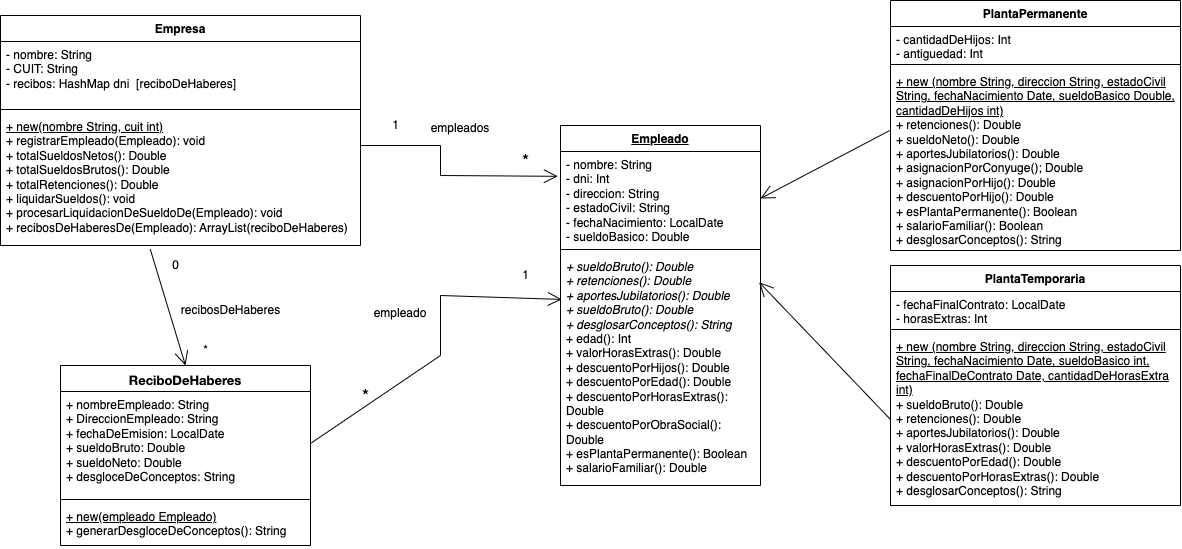

The diagram above was exported from draw.io. Its source (the exported page's mxGraphModel, read from the mxfile embedded in the PNG):
<mxGraphModel dx="1887" dy="683" grid="1" gridSize="10" guides="1" tooltips="1" connect="1" arrows="1" fold="1" page="1" pageScale="1" pageWidth="827" pageHeight="1169" math="0" shadow="0">
  <root>
    <mxCell id="WIyWlLk6GJQsqaUBKTNV-0" />
    <mxCell id="WIyWlLk6GJQsqaUBKTNV-1" parent="WIyWlLk6GJQsqaUBKTNV-0" />
    <mxCell id="KEnTN3zI2jeGkFWTFEho-0" value="Empresa" style="swimlane;fontStyle=1;align=center;verticalAlign=top;childLayout=stackLayout;horizontal=1;startSize=26;horizontalStack=0;resizeParent=1;resizeParentMax=0;resizeLast=0;collapsible=1;marginBottom=0;whiteSpace=wrap;html=1;" parent="WIyWlLk6GJQsqaUBKTNV-1" vertex="1">
      <mxGeometry x="-160" y="20" width="360" height="230" as="geometry" />
    </mxCell>
    <mxCell id="KEnTN3zI2jeGkFWTFEho-1" value="&lt;font style=&quot;vertical-align: inherit;&quot;&gt;&lt;font style=&quot;vertical-align: inherit;&quot;&gt;&lt;font style=&quot;vertical-align: inherit;&quot;&gt;&lt;font style=&quot;vertical-align: inherit;&quot;&gt;&lt;font style=&quot;vertical-align: inherit;&quot;&gt;&lt;font style=&quot;vertical-align: inherit;&quot;&gt;- nombre: String&lt;/font&gt;&lt;/font&gt;&lt;/font&gt;&lt;/font&gt;&lt;/font&gt;&lt;/font&gt;&lt;div&gt;- CUIT: String&lt;/div&gt;&lt;div&gt;- recibos: HashMap dni&amp;nbsp; [reciboDeHaberes]&amp;nbsp;&amp;nbsp;&lt;/div&gt;&lt;div&gt;&lt;br&gt;&lt;/div&gt;" style="text;strokeColor=none;fillColor=none;align=left;verticalAlign=top;spacingLeft=4;spacingRight=4;overflow=hidden;rotatable=0;points=[[0,0.5],[1,0.5]];portConstraint=eastwest;whiteSpace=wrap;html=1;" parent="KEnTN3zI2jeGkFWTFEho-0" vertex="1">
      <mxGeometry y="26" width="360" height="64" as="geometry" />
    </mxCell>
    <mxCell id="KEnTN3zI2jeGkFWTFEho-2" value="" style="line;strokeWidth=1;fillColor=none;align=left;verticalAlign=middle;spacingTop=-1;spacingLeft=3;spacingRight=3;rotatable=0;labelPosition=right;points=[];portConstraint=eastwest;strokeColor=inherit;" parent="KEnTN3zI2jeGkFWTFEho-0" vertex="1">
      <mxGeometry y="90" width="360" height="8" as="geometry" />
    </mxCell>
    <mxCell id="KEnTN3zI2jeGkFWTFEho-3" value="&lt;div&gt;&lt;u&gt;+ new(nombre String, cuit int)&lt;/u&gt;&lt;/div&gt;&lt;div&gt;+ registrarEmpleado(Empleado): void&lt;/div&gt;&lt;div&gt;+ totalSueldosNetos(): Double&lt;/div&gt;&lt;div&gt;+ totalSueldosBrutos():&amp;nbsp;&lt;span style=&quot;background-color: transparent; color: light-dark(rgb(0, 0, 0), rgb(255, 255, 255));&quot;&gt;Double&lt;/span&gt;&lt;/div&gt;&lt;div&gt;+ totalRetenciones():&amp;nbsp;&lt;span style=&quot;background-color: transparent; color: light-dark(rgb(0, 0, 0), rgb(255, 255, 255));&quot;&gt;Double&lt;/span&gt;&lt;/div&gt;&lt;div&gt;+ liquidarSueldos(): void&lt;/div&gt;&lt;div&gt;+ procesarLiquidacionDeSueldoDe(Empleado): void&lt;/div&gt;&lt;div&gt;+ recibosDeHaberesDe(Empleado): ArrayList(reciboDeHaberes)&lt;/div&gt;" style="text;strokeColor=none;fillColor=none;align=left;verticalAlign=top;spacingLeft=4;spacingRight=4;overflow=hidden;rotatable=0;points=[[0,0.5],[1,0.5]];portConstraint=eastwest;whiteSpace=wrap;html=1;" parent="KEnTN3zI2jeGkFWTFEho-0" vertex="1">
      <mxGeometry y="98" width="360" height="132" as="geometry" />
    </mxCell>
    <mxCell id="KEnTN3zI2jeGkFWTFEho-4" value="&lt;u&gt;Empleado&lt;/u&gt;" style="swimlane;fontStyle=1;align=center;verticalAlign=top;childLayout=stackLayout;horizontal=1;startSize=26;horizontalStack=0;resizeParent=1;resizeParentMax=0;resizeLast=0;collapsible=1;marginBottom=0;whiteSpace=wrap;html=1;" parent="WIyWlLk6GJQsqaUBKTNV-1" vertex="1">
      <mxGeometry x="400" y="130" width="200" height="360" as="geometry" />
    </mxCell>
    <mxCell id="KEnTN3zI2jeGkFWTFEho-5" value="- nombre: String&lt;div&gt;- dni: Int&lt;br&gt;&lt;div&gt;- direccion: String&lt;/div&gt;&lt;div&gt;- estadoCivil: String&lt;/div&gt;&lt;div&gt;- fechaNacimiento: LocalDate&lt;/div&gt;&lt;div&gt;- sueldoBasico:&amp;nbsp;&lt;span style=&quot;background-color: transparent; color: light-dark(rgb(0, 0, 0), rgb(255, 255, 255));&quot;&gt;Double&lt;/span&gt;&lt;/div&gt;&lt;/div&gt;" style="text;strokeColor=none;fillColor=none;align=left;verticalAlign=top;spacingLeft=4;spacingRight=4;overflow=hidden;rotatable=0;points=[[0,0.5],[1,0.5]];portConstraint=eastwest;whiteSpace=wrap;html=1;" parent="KEnTN3zI2jeGkFWTFEho-4" vertex="1">
      <mxGeometry y="26" width="200" height="94" as="geometry" />
    </mxCell>
    <mxCell id="KEnTN3zI2jeGkFWTFEho-6" value="" style="line;strokeWidth=1;fillColor=none;align=left;verticalAlign=middle;spacingTop=-1;spacingLeft=3;spacingRight=3;rotatable=0;labelPosition=right;points=[];portConstraint=eastwest;strokeColor=inherit;" parent="KEnTN3zI2jeGkFWTFEho-4" vertex="1">
      <mxGeometry y="120" width="200" height="8" as="geometry" />
    </mxCell>
    <mxCell id="KEnTN3zI2jeGkFWTFEho-7" value="&lt;div&gt;&lt;div&gt;&lt;i&gt;+ sueldoBruto(): Double&lt;/i&gt;&lt;/div&gt;&lt;div&gt;&lt;i&gt;+ retenciones(): Double&lt;/i&gt;&lt;/div&gt;&lt;div&gt;&lt;i&gt;+ aportesJubilatorios(): Double&lt;/i&gt;&lt;/div&gt;&lt;/div&gt;&lt;div&gt;&lt;i&gt;+ sueldoBruto(): Double&lt;/i&gt;&lt;/div&gt;&lt;div&gt;&lt;i&gt;+ desglosarConceptos(): String&lt;/i&gt;&lt;i&gt;&lt;/i&gt;&lt;/div&gt;&lt;div&gt;&lt;span style=&quot;background-color: transparent; color: light-dark(rgb(0, 0, 0), rgb(255, 255, 255));&quot;&gt;+ edad(): Int&lt;/span&gt;&lt;/div&gt;&lt;div&gt;+ valorHorasExtras(): Double&lt;/div&gt;&lt;div&gt;+ descuentoPorHijos(): Double&lt;/div&gt;&lt;div&gt;+ descuentoPorEdad(): Double&lt;/div&gt;&lt;div&gt;+ descuentoPorHorasExtras(): Double&lt;/div&gt;&lt;div&gt;+ descuentoPorObraSocial(): Double&lt;/div&gt;&lt;div&gt;+ esPlantaPermanente(): Boolean&lt;/div&gt;&lt;div&gt;+ salarioFamiliar(): Double&lt;/div&gt;" style="text;strokeColor=none;fillColor=none;align=left;verticalAlign=top;spacingLeft=4;spacingRight=4;overflow=hidden;rotatable=0;points=[[0,0.5],[1,0.5]];portConstraint=eastwest;whiteSpace=wrap;html=1;" parent="KEnTN3zI2jeGkFWTFEho-4" vertex="1">
      <mxGeometry y="128" width="200" height="232" as="geometry" />
    </mxCell>
    <mxCell id="KEnTN3zI2jeGkFWTFEho-13" value="empleados&lt;div&gt;&amp;nbsp;&amp;nbsp;&lt;/div&gt;" style="text;strokeColor=none;align=center;fillColor=none;html=1;verticalAlign=middle;whiteSpace=wrap;rounded=0;" parent="WIyWlLk6GJQsqaUBKTNV-1" vertex="1">
      <mxGeometry x="270" y="125" width="60" height="30" as="geometry" />
    </mxCell>
    <mxCell id="KEnTN3zI2jeGkFWTFEho-17" value="1" style="text;html=1;align=center;verticalAlign=middle;resizable=0;points=[];autosize=1;strokeColor=none;fillColor=none;" parent="WIyWlLk6GJQsqaUBKTNV-1" vertex="1">
      <mxGeometry x="220" y="115" width="30" height="30" as="geometry" />
    </mxCell>
    <mxCell id="KEnTN3zI2jeGkFWTFEho-18" value="&lt;font style=&quot;font-size: 18px;&quot;&gt;*&lt;/font&gt;" style="text;html=1;align=center;verticalAlign=middle;resizable=0;points=[];autosize=1;strokeColor=none;fillColor=none;" parent="WIyWlLk6GJQsqaUBKTNV-1" vertex="1">
      <mxGeometry x="350" y="145" width="30" height="40" as="geometry" />
    </mxCell>
    <mxCell id="KEnTN3zI2jeGkFWTFEho-20" value="PlantaPermanente" style="swimlane;fontStyle=1;align=center;verticalAlign=top;childLayout=stackLayout;horizontal=1;startSize=26;horizontalStack=0;resizeParent=1;resizeParentMax=0;resizeLast=0;collapsible=1;marginBottom=0;whiteSpace=wrap;html=1;" parent="WIyWlLk6GJQsqaUBKTNV-1" vertex="1">
      <mxGeometry x="730" y="5" width="290" height="250" as="geometry" />
    </mxCell>
    <mxCell id="KEnTN3zI2jeGkFWTFEho-21" value="- cantidadDeHijos: Int&lt;div&gt;- antiguedad: Int&lt;/div&gt;&lt;div&gt;-&amp;nbsp;&lt;/div&gt;" style="text;strokeColor=none;fillColor=none;align=left;verticalAlign=top;spacingLeft=4;spacingRight=4;overflow=hidden;rotatable=0;points=[[0,0.5],[1,0.5]];portConstraint=eastwest;whiteSpace=wrap;html=1;" parent="KEnTN3zI2jeGkFWTFEho-20" vertex="1">
      <mxGeometry y="26" width="290" height="34" as="geometry" />
    </mxCell>
    <mxCell id="KEnTN3zI2jeGkFWTFEho-22" value="" style="line;strokeWidth=1;fillColor=none;align=left;verticalAlign=middle;spacingTop=-1;spacingLeft=3;spacingRight=3;rotatable=0;labelPosition=right;points=[];portConstraint=eastwest;strokeColor=inherit;" parent="KEnTN3zI2jeGkFWTFEho-20" vertex="1">
      <mxGeometry y="60" width="290" height="8" as="geometry" />
    </mxCell>
    <mxCell id="KEnTN3zI2jeGkFWTFEho-23" value="&lt;div&gt;&lt;u&gt;+ new (nombre String, direccion String, estadoCivil String, fechaNacimiento Date, sueldoBasico Double, cantidadDeHijos int)&lt;/u&gt;&lt;/div&gt;&lt;div&gt;&lt;div&gt;+ retenciones(): Double&lt;/div&gt;&lt;div&gt;+ sueldoNeto(): Double&lt;/div&gt;&lt;/div&gt;&lt;div&gt;+ aportesJubilatorios(): Double&lt;/div&gt;&lt;div&gt;+ asignacionPorConyuge(); Double&lt;/div&gt;&lt;div&gt;+ asignacionPorHijo(): Double&lt;/div&gt;&lt;div&gt;+ descuentoPorHijo(): Double&lt;/div&gt;&lt;div&gt;+ esPlantaPermanente(): Boolean&lt;/div&gt;&lt;div&gt;+ salarioFamiliar(): Boolean&lt;/div&gt;&lt;div&gt;+ desglosarConceptos(): String&lt;/div&gt;&lt;div&gt;&lt;br&gt;&lt;/div&gt;&lt;div&gt;&lt;br&gt;&lt;/div&gt;" style="text;strokeColor=none;fillColor=none;align=left;verticalAlign=top;spacingLeft=4;spacingRight=4;overflow=hidden;rotatable=0;points=[[0,0.5],[1,0.5]];portConstraint=eastwest;whiteSpace=wrap;html=1;" parent="KEnTN3zI2jeGkFWTFEho-20" vertex="1">
      <mxGeometry y="68" width="290" height="182" as="geometry" />
    </mxCell>
    <mxCell id="KEnTN3zI2jeGkFWTFEho-27" value="PlantaTemporaria" style="swimlane;fontStyle=1;align=center;verticalAlign=top;childLayout=stackLayout;horizontal=1;startSize=26;horizontalStack=0;resizeParent=1;resizeParentMax=0;resizeLast=0;collapsible=1;marginBottom=0;whiteSpace=wrap;html=1;" parent="WIyWlLk6GJQsqaUBKTNV-1" vertex="1">
      <mxGeometry x="730" y="270" width="290" height="240" as="geometry" />
    </mxCell>
    <mxCell id="KEnTN3zI2jeGkFWTFEho-28" value="- fechaFinalContrato: LocalDate&lt;div&gt;- horasExtras: Int&lt;/div&gt;&lt;div&gt;&lt;br&gt;&lt;/div&gt;" style="text;strokeColor=none;fillColor=none;align=left;verticalAlign=top;spacingLeft=4;spacingRight=4;overflow=hidden;rotatable=0;points=[[0,0.5],[1,0.5]];portConstraint=eastwest;whiteSpace=wrap;html=1;" parent="KEnTN3zI2jeGkFWTFEho-27" vertex="1">
      <mxGeometry y="26" width="290" height="34" as="geometry" />
    </mxCell>
    <mxCell id="KEnTN3zI2jeGkFWTFEho-29" value="" style="line;strokeWidth=1;fillColor=none;align=left;verticalAlign=middle;spacingTop=-1;spacingLeft=3;spacingRight=3;rotatable=0;labelPosition=right;points=[];portConstraint=eastwest;strokeColor=inherit;" parent="KEnTN3zI2jeGkFWTFEho-27" vertex="1">
      <mxGeometry y="60" width="290" height="8" as="geometry" />
    </mxCell>
    <mxCell id="KEnTN3zI2jeGkFWTFEho-30" value="&lt;div&gt;&lt;u&gt;+ new (nombre String, direccion String, estadoCivil String, fechaNacimiento Date, sueldoBasico int, fechaFinalDeContrato Date, cantidadDeHorasExtra int)&lt;/u&gt;&lt;/div&gt;&lt;div&gt;+ sueldoBruto():&amp;nbsp;&lt;span style=&quot;background-color: transparent; color: light-dark(rgb(0, 0, 0), rgb(255, 255, 255));&quot;&gt;Double&lt;/span&gt;&lt;/div&gt;&lt;div&gt;+ retenciones():&amp;nbsp;&lt;span style=&quot;background-color: transparent; color: light-dark(rgb(0, 0, 0), rgb(255, 255, 255));&quot;&gt;Double&lt;/span&gt;&lt;/div&gt;&lt;div&gt;+ aportesJubilatorios(): Double&lt;/div&gt;&lt;div&gt;+ valorHorasExtras(): Double&lt;/div&gt;&lt;div&gt;+ descuentoPorEdad(): Double&lt;/div&gt;&lt;div&gt;+ descuentoPorHorasExtras(): Double&lt;/div&gt;&lt;div&gt;+ desglosarConceptos(): String&lt;/div&gt;&lt;div&gt;&lt;br&gt;&lt;/div&gt;" style="text;strokeColor=none;fillColor=none;align=left;verticalAlign=top;spacingLeft=4;spacingRight=4;overflow=hidden;rotatable=0;points=[[0,0.5],[1,0.5]];portConstraint=eastwest;whiteSpace=wrap;html=1;" parent="KEnTN3zI2jeGkFWTFEho-27" vertex="1">
      <mxGeometry y="68" width="290" height="172" as="geometry" />
    </mxCell>
    <mxCell id="KEnTN3zI2jeGkFWTFEho-38" value="&lt;p style=&quot;margin: 0px; font-variant-numeric: normal; font-variant-east-asian: normal; font-variant-alternates: normal; font-size-adjust: none; font-kerning: auto; font-optical-sizing: auto; font-feature-settings: normal; font-variation-settings: normal; font-variant-position: normal; font-variant-emoji: normal; font-stretch: normal; font-size: 13px; line-height: normal; font-family: &amp;quot;Helvetica Neue&amp;quot;; text-align: start;&quot; class=&quot;p1&quot;&gt;&lt;font style=&quot;vertical-align: inherit;&quot;&gt;&lt;font style=&quot;vertical-align: inherit;&quot;&gt;ReciboDeHaberes&lt;/font&gt;&lt;/font&gt;&lt;/p&gt;" style="swimlane;fontStyle=1;align=center;verticalAlign=top;childLayout=stackLayout;horizontal=1;startSize=26;horizontalStack=0;resizeParent=1;resizeParentMax=0;resizeLast=0;collapsible=1;marginBottom=0;whiteSpace=wrap;html=1;" parent="WIyWlLk6GJQsqaUBKTNV-1" vertex="1">
      <mxGeometry x="-100" y="370" width="250" height="180" as="geometry" />
    </mxCell>
    <mxCell id="KEnTN3zI2jeGkFWTFEho-39" value="+ nombreEmpleado: String&lt;div&gt;+ DireccionEmpleado: String&lt;/div&gt;&lt;div&gt;+ fechaDeEmision: LocalDate&lt;/div&gt;&lt;div&gt;+ sueldoBruto:&amp;nbsp;&lt;span style=&quot;background-color: transparent; color: light-dark(rgb(0, 0, 0), rgb(255, 255, 255));&quot;&gt;Double&lt;/span&gt;&lt;/div&gt;&lt;div&gt;+ sueldoNeto:&amp;nbsp;&lt;span style=&quot;background-color: transparent; color: light-dark(rgb(0, 0, 0), rgb(255, 255, 255));&quot;&gt;Double&lt;/span&gt;&lt;/div&gt;&lt;div&gt;+ desgloceDeConceptos: String&lt;/div&gt;" style="text;strokeColor=none;fillColor=none;align=left;verticalAlign=top;spacingLeft=4;spacingRight=4;overflow=hidden;rotatable=0;points=[[0,0.5],[1,0.5]];portConstraint=eastwest;whiteSpace=wrap;html=1;" parent="KEnTN3zI2jeGkFWTFEho-38" vertex="1">
      <mxGeometry y="26" width="250" height="104" as="geometry" />
    </mxCell>
    <mxCell id="KEnTN3zI2jeGkFWTFEho-40" value="" style="line;strokeWidth=1;fillColor=none;align=left;verticalAlign=middle;spacingTop=-1;spacingLeft=3;spacingRight=3;rotatable=0;labelPosition=right;points=[];portConstraint=eastwest;strokeColor=inherit;" parent="KEnTN3zI2jeGkFWTFEho-38" vertex="1">
      <mxGeometry y="130" width="250" height="8" as="geometry" />
    </mxCell>
    <mxCell id="KEnTN3zI2jeGkFWTFEho-41" value="&lt;u&gt;+ new(empleado Empleado)&lt;/u&gt;&lt;div&gt;+ generarDesgloceDeConceptos(): String&lt;/div&gt;" style="text;strokeColor=none;fillColor=none;align=left;verticalAlign=top;spacingLeft=4;spacingRight=4;overflow=hidden;rotatable=0;points=[[0,0.5],[1,0.5]];portConstraint=eastwest;whiteSpace=wrap;html=1;" parent="KEnTN3zI2jeGkFWTFEho-38" vertex="1">
      <mxGeometry y="138" width="250" height="42" as="geometry" />
    </mxCell>
    <mxCell id="X0Xgjk4uj1UVuoq57RPe-5" value="" style="endArrow=open;endFill=1;endSize=12;html=1;rounded=0;entryX=-0.013;entryY=0.264;entryDx=0;entryDy=0;entryPerimeter=0;" edge="1" parent="WIyWlLk6GJQsqaUBKTNV-1" target="KEnTN3zI2jeGkFWTFEho-5">
      <mxGeometry width="160" relative="1" as="geometry">
        <mxPoint x="200" y="150" as="sourcePoint" />
        <mxPoint x="280" y="210" as="targetPoint" />
        <Array as="points">
          <mxPoint x="280" y="150" />
          <mxPoint x="280" y="180" />
        </Array>
      </mxGeometry>
    </mxCell>
    <mxCell id="X0Xgjk4uj1UVuoq57RPe-6" value="" style="endArrow=open;endFill=1;endSize=12;html=1;rounded=0;entryX=0.007;entryY=0.198;entryDx=0;entryDy=0;entryPerimeter=0;exitX=1;exitY=0.5;exitDx=0;exitDy=0;" edge="1" parent="WIyWlLk6GJQsqaUBKTNV-1" source="KEnTN3zI2jeGkFWTFEho-39" target="KEnTN3zI2jeGkFWTFEho-7">
      <mxGeometry width="160" relative="1" as="geometry">
        <mxPoint x="200" y="360" as="sourcePoint" />
        <mxPoint x="280" y="230" as="targetPoint" />
        <Array as="points">
          <mxPoint x="280" y="360" />
          <mxPoint x="280" y="300" />
        </Array>
      </mxGeometry>
    </mxCell>
    <mxCell id="X0Xgjk4uj1UVuoq57RPe-7" value="empleado&lt;div&gt;&amp;nbsp;&amp;nbsp;&lt;/div&gt;" style="text;strokeColor=none;align=center;fillColor=none;html=1;verticalAlign=middle;whiteSpace=wrap;rounded=0;" vertex="1" parent="WIyWlLk6GJQsqaUBKTNV-1">
      <mxGeometry x="210" y="310" width="60" height="30" as="geometry" />
    </mxCell>
    <mxCell id="X0Xgjk4uj1UVuoq57RPe-8" value="&lt;font&gt;1&lt;/font&gt;" style="text;html=1;align=center;verticalAlign=middle;resizable=0;points=[];autosize=1;strokeColor=none;fillColor=none;" vertex="1" parent="WIyWlLk6GJQsqaUBKTNV-1">
      <mxGeometry x="350" y="265" width="30" height="30" as="geometry" />
    </mxCell>
    <mxCell id="X0Xgjk4uj1UVuoq57RPe-9" value="&lt;font style=&quot;font-size: 18px;&quot;&gt;*&lt;/font&gt;" style="text;html=1;align=center;verticalAlign=middle;resizable=0;points=[];autosize=1;strokeColor=none;fillColor=none;" vertex="1" parent="WIyWlLk6GJQsqaUBKTNV-1">
      <mxGeometry x="190" y="380" width="30" height="40" as="geometry" />
    </mxCell>
    <mxCell id="X0Xgjk4uj1UVuoq57RPe-10" value="" style="endArrow=open;endFill=1;endSize=12;html=1;rounded=0;exitX=-0.003;exitY=0.341;exitDx=0;exitDy=0;exitPerimeter=0;entryX=1;entryY=0.5;entryDx=0;entryDy=0;" edge="1" parent="WIyWlLk6GJQsqaUBKTNV-1" source="KEnTN3zI2jeGkFWTFEho-23" target="KEnTN3zI2jeGkFWTFEho-5">
      <mxGeometry width="160" relative="1" as="geometry">
        <mxPoint x="590" y="230" as="sourcePoint" />
        <mxPoint x="590" y="70" as="targetPoint" />
      </mxGeometry>
    </mxCell>
    <mxCell id="X0Xgjk4uj1UVuoq57RPe-11" value="" style="endArrow=open;endFill=1;endSize=12;html=1;rounded=0;exitX=0;exitY=0.5;exitDx=0;exitDy=0;entryX=0.993;entryY=0.124;entryDx=0;entryDy=0;entryPerimeter=0;" edge="1" parent="WIyWlLk6GJQsqaUBKTNV-1" source="KEnTN3zI2jeGkFWTFEho-30" target="KEnTN3zI2jeGkFWTFEho-7">
      <mxGeometry width="160" relative="1" as="geometry">
        <mxPoint x="250" y="220" as="sourcePoint" />
        <mxPoint x="410" y="220" as="targetPoint" />
      </mxGeometry>
    </mxCell>
    <mxCell id="X0Xgjk4uj1UVuoq57RPe-16" value="" style="endArrow=open;endFill=1;endSize=12;html=1;rounded=0;exitX=0.416;exitY=1.028;exitDx=0;exitDy=0;exitPerimeter=0;entryX=0.5;entryY=0;entryDx=0;entryDy=0;" edge="1" parent="WIyWlLk6GJQsqaUBKTNV-1" source="KEnTN3zI2jeGkFWTFEho-3" target="KEnTN3zI2jeGkFWTFEho-38">
      <mxGeometry width="160" relative="1" as="geometry">
        <mxPoint x="-10" y="279.44" as="sourcePoint" />
        <mxPoint x="-10" y="340" as="targetPoint" />
      </mxGeometry>
    </mxCell>
    <mxCell id="X0Xgjk4uj1UVuoq57RPe-17" value="recibosDeHaberes" style="text;html=1;align=center;verticalAlign=middle;resizable=0;points=[];autosize=1;strokeColor=none;fillColor=none;" vertex="1" parent="WIyWlLk6GJQsqaUBKTNV-1">
      <mxGeometry x="10" y="300" width="120" height="30" as="geometry" />
    </mxCell>
    <mxCell id="X0Xgjk4uj1UVuoq57RPe-18" value="0" style="text;html=1;align=center;verticalAlign=middle;resizable=0;points=[];autosize=1;strokeColor=none;fillColor=none;" vertex="1" parent="WIyWlLk6GJQsqaUBKTNV-1">
      <mxGeometry y="255" width="30" height="30" as="geometry" />
    </mxCell>
    <mxCell id="X0Xgjk4uj1UVuoq57RPe-19" value="*" style="text;html=1;align=center;verticalAlign=middle;resizable=0;points=[];autosize=1;strokeColor=none;fillColor=none;" vertex="1" parent="WIyWlLk6GJQsqaUBKTNV-1">
      <mxGeometry x="30" y="340" width="30" height="30" as="geometry" />
    </mxCell>
  </root>
</mxGraphModel>